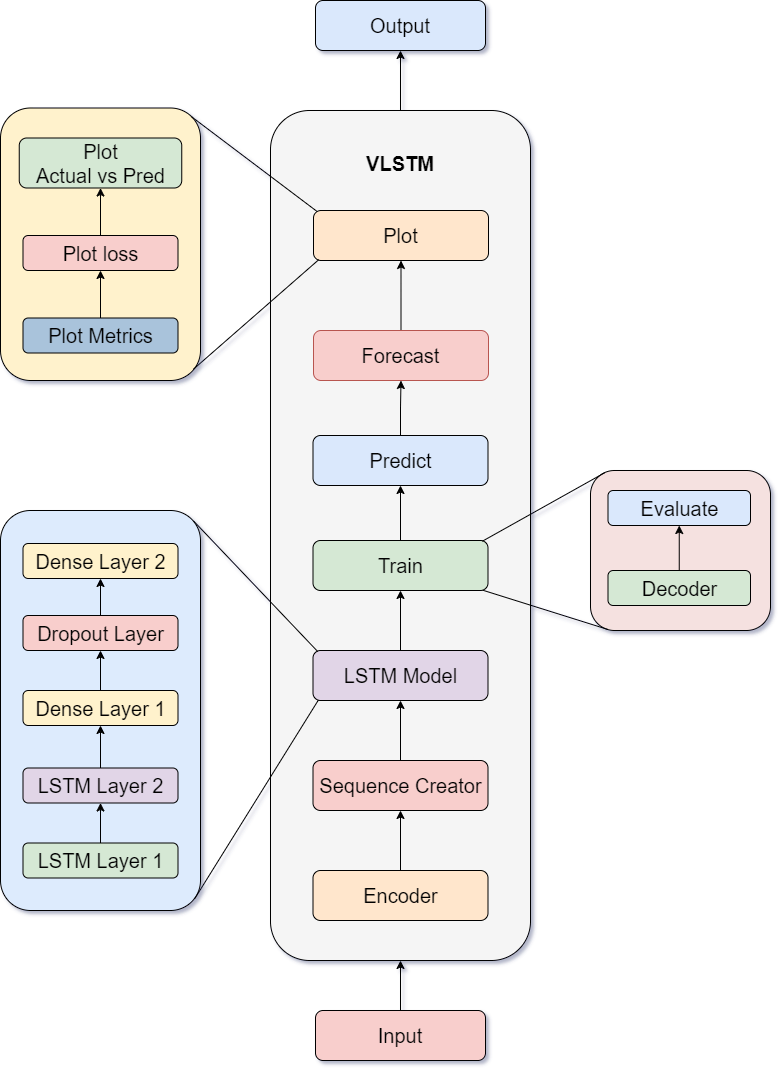

The diagram above was exported from draw.io. Its source (the exported page's mxGraphModel, read from the mxfile embedded in the PNG):
<mxGraphModel dx="1851" dy="827" grid="0" gridSize="10" guides="1" tooltips="1" connect="1" arrows="1" fold="1" page="0" pageScale="1" pageWidth="700" pageHeight="1000" background="#ffffff" math="0" shadow="1">
  <root>
    <mxCell id="0" />
    <mxCell id="1" parent="0" />
    <mxCell id="OKiee_rYJw-JIQHx1byR-1" style="edgeStyle=orthogonalEdgeStyle;rounded=0;orthogonalLoop=1;jettySize=auto;html=1;exitX=0.5;exitY=0;exitDx=0;exitDy=0;entryX=0.5;entryY=1;entryDx=0;entryDy=0;" parent="1" source="OKiee_rYJw-JIQHx1byR-2" target="OKiee_rYJw-JIQHx1byR-34" edge="1">
      <mxGeometry relative="1" as="geometry" />
    </mxCell>
    <mxCell id="OKiee_rYJw-JIQHx1byR-2" value="" style="rounded=1;whiteSpace=wrap;html=1;fillColor=#f5f5f5;strokeColor=#000000;fontColor=#333333;" parent="1" vertex="1">
      <mxGeometry x="569" y="511" width="260" height="850" as="geometry" />
    </mxCell>
    <mxCell id="OKiee_rYJw-JIQHx1byR-3" value="" style="rounded=1;whiteSpace=wrap;html=1;fillColor=#f5e1e0;strokeColor=#000000;" parent="1" vertex="1">
      <mxGeometry x="889" y="871" width="180" height="160" as="geometry" />
    </mxCell>
    <mxCell id="OKiee_rYJw-JIQHx1byR-4" value="" style="rounded=1;whiteSpace=wrap;html=1;fillColor=#ddebfd;strokeColor=#000000;" parent="1" vertex="1">
      <mxGeometry x="299" y="911" width="200" height="400" as="geometry" />
    </mxCell>
    <mxCell id="OKiee_rYJw-JIQHx1byR-5" style="edgeStyle=orthogonalEdgeStyle;rounded=0;orthogonalLoop=1;jettySize=auto;html=1;exitX=0.5;exitY=0;exitDx=0;exitDy=0;entryX=0.5;entryY=1;entryDx=0;entryDy=0;" parent="1" source="OKiee_rYJw-JIQHx1byR-6" target="OKiee_rYJw-JIQHx1byR-2" edge="1">
      <mxGeometry relative="1" as="geometry" />
    </mxCell>
    <mxCell id="OKiee_rYJw-JIQHx1byR-6" value="&lt;font style=&quot;font-size: 20px;&quot;&gt;Input&lt;/font&gt;" style="rounded=1;whiteSpace=wrap;html=1;fillColor=#f8cecc;strokeColor=#000000;" parent="1" vertex="1">
      <mxGeometry x="614" y="1411" width="170" height="50" as="geometry" />
    </mxCell>
    <mxCell id="OKiee_rYJw-JIQHx1byR-7" value="&lt;font style=&quot;font-size: 20px;&quot;&gt;Plot&lt;/font&gt;" style="rounded=1;whiteSpace=wrap;html=1;fillColor=#ffe6cc;strokeColor=#000000;" parent="1" vertex="1">
      <mxGeometry x="612" y="611" width="175" height="50" as="geometry" />
    </mxCell>
    <mxCell id="OKiee_rYJw-JIQHx1byR-8" style="edgeStyle=orthogonalEdgeStyle;rounded=0;orthogonalLoop=1;jettySize=auto;html=1;exitX=0.5;exitY=0;exitDx=0;exitDy=0;" parent="1" source="OKiee_rYJw-JIQHx1byR-9" target="OKiee_rYJw-JIQHx1byR-7" edge="1">
      <mxGeometry relative="1" as="geometry" />
    </mxCell>
    <mxCell id="OKiee_rYJw-JIQHx1byR-9" value="&lt;font style=&quot;font-size: 20px;&quot;&gt;Forecast&lt;/font&gt;" style="rounded=1;whiteSpace=wrap;html=1;fillColor=#f8cecc;strokeColor=#b85450;" parent="1" vertex="1">
      <mxGeometry x="612" y="731" width="175" height="50" as="geometry" />
    </mxCell>
    <mxCell id="OKiee_rYJw-JIQHx1byR-10" style="edgeStyle=orthogonalEdgeStyle;rounded=0;orthogonalLoop=1;jettySize=auto;html=1;exitX=0.5;exitY=0;exitDx=0;exitDy=0;" parent="1" source="l-ADic3YEsgxRTLQbysZ-1" target="OKiee_rYJw-JIQHx1byR-9" edge="1">
      <mxGeometry relative="1" as="geometry">
        <mxPoint x="699.5" y="831" as="sourcePoint" />
      </mxGeometry>
    </mxCell>
    <mxCell id="OKiee_rYJw-JIQHx1byR-11" value="&lt;font style=&quot;font-size: 20px;&quot;&gt;Train&lt;/font&gt;" style="rounded=1;whiteSpace=wrap;html=1;fillColor=#d5e8d4;strokeColor=#000000;" parent="1" vertex="1">
      <mxGeometry x="611.5" y="941" width="175" height="50" as="geometry" />
    </mxCell>
    <mxCell id="OKiee_rYJw-JIQHx1byR-12" value="" style="rounded=1;whiteSpace=wrap;html=1;fillColor=#fff2cc;strokeColor=#000000;" parent="1" vertex="1">
      <mxGeometry x="299" y="508.5" width="200" height="272.5" as="geometry" />
    </mxCell>
    <mxCell id="OKiee_rYJw-JIQHx1byR-13" style="edgeStyle=orthogonalEdgeStyle;rounded=0;orthogonalLoop=1;jettySize=auto;html=1;exitX=0.5;exitY=0;exitDx=0;exitDy=0;" parent="1" source="OKiee_rYJw-JIQHx1byR-14" target="OKiee_rYJw-JIQHx1byR-11" edge="1">
      <mxGeometry relative="1" as="geometry" />
    </mxCell>
    <mxCell id="OKiee_rYJw-JIQHx1byR-14" value="&lt;font style=&quot;font-size: 20px;&quot;&gt;LSTM Model&lt;/font&gt;" style="rounded=1;whiteSpace=wrap;html=1;fillColor=#e1d5e7;strokeColor=#000000;" parent="1" vertex="1">
      <mxGeometry x="611.5" y="1051" width="175" height="50" as="geometry" />
    </mxCell>
    <mxCell id="OKiee_rYJw-JIQHx1byR-15" style="edgeStyle=orthogonalEdgeStyle;rounded=0;orthogonalLoop=1;jettySize=auto;html=1;exitX=0.5;exitY=0;exitDx=0;exitDy=0;entryX=0.5;entryY=1;entryDx=0;entryDy=0;" parent="1" source="OKiee_rYJw-JIQHx1byR-16" target="OKiee_rYJw-JIQHx1byR-14" edge="1">
      <mxGeometry relative="1" as="geometry" />
    </mxCell>
    <mxCell id="OKiee_rYJw-JIQHx1byR-16" value="&lt;font style=&quot;font-size: 20px;&quot;&gt;Sequence Creator&lt;/font&gt;" style="rounded=1;whiteSpace=wrap;html=1;fillColor=#f8cecc;strokeColor=#000000;" parent="1" vertex="1">
      <mxGeometry x="611.5" y="1161" width="175" height="50" as="geometry" />
    </mxCell>
    <mxCell id="OKiee_rYJw-JIQHx1byR-17" style="edgeStyle=orthogonalEdgeStyle;rounded=0;orthogonalLoop=1;jettySize=auto;html=1;exitX=0.5;exitY=0;exitDx=0;exitDy=0;" parent="1" source="OKiee_rYJw-JIQHx1byR-18" target="OKiee_rYJw-JIQHx1byR-16" edge="1">
      <mxGeometry relative="1" as="geometry" />
    </mxCell>
    <mxCell id="OKiee_rYJw-JIQHx1byR-18" value="&lt;font style=&quot;font-size: 20px;&quot;&gt;Encoder&lt;/font&gt;" style="rounded=1;whiteSpace=wrap;html=1;fillColor=#ffe6cc;strokeColor=#000000;" parent="1" vertex="1">
      <mxGeometry x="611.5" y="1271" width="175" height="50" as="geometry" />
    </mxCell>
    <mxCell id="OKiee_rYJw-JIQHx1byR-19" value="&lt;font style=&quot;font-size: 20px;&quot;&gt;Evaluate&lt;/font&gt;" style="rounded=1;whiteSpace=wrap;html=1;fillColor=#dae8fc;strokeColor=#000000;" parent="1" vertex="1">
      <mxGeometry x="906.5" y="891" width="142.5" height="35" as="geometry" />
    </mxCell>
    <mxCell id="OKiee_rYJw-JIQHx1byR-20" style="edgeStyle=orthogonalEdgeStyle;rounded=0;orthogonalLoop=1;jettySize=auto;html=1;exitX=0.5;exitY=0;exitDx=0;exitDy=0;entryX=0.5;entryY=1;entryDx=0;entryDy=0;" parent="1" source="OKiee_rYJw-JIQHx1byR-21" target="OKiee_rYJw-JIQHx1byR-19" edge="1">
      <mxGeometry relative="1" as="geometry" />
    </mxCell>
    <mxCell id="OKiee_rYJw-JIQHx1byR-21" value="&lt;font style=&quot;font-size: 20px;&quot;&gt;Decoder&lt;/font&gt;" style="rounded=1;whiteSpace=wrap;html=1;fillColor=#d5e8d4;strokeColor=#000000;" parent="1" vertex="1">
      <mxGeometry x="906.5" y="971" width="142.5" height="35" as="geometry" />
    </mxCell>
    <mxCell id="OKiee_rYJw-JIQHx1byR-22" value="&lt;font style=&quot;font-size: 20px;&quot;&gt;Plot&lt;/font&gt;&lt;div&gt;&lt;font style=&quot;font-size: 20px;&quot;&gt;Actual vs Pred&lt;/font&gt;&lt;/div&gt;" style="rounded=1;whiteSpace=wrap;html=1;fillColor=#d5e8d4;strokeColor=#000000;" parent="1" vertex="1">
      <mxGeometry x="317.75" y="538.5" width="162.5" height="50" as="geometry" />
    </mxCell>
    <mxCell id="OKiee_rYJw-JIQHx1byR-23" value="&lt;font style=&quot;font-size: 20px;&quot;&gt;Plot loss&lt;/font&gt;" style="rounded=1;whiteSpace=wrap;html=1;fillColor=#f8cecc;strokeColor=#000000;" parent="1" vertex="1">
      <mxGeometry x="321.5" y="636" width="155" height="35" as="geometry" />
    </mxCell>
    <mxCell id="OKiee_rYJw-JIQHx1byR-24" style="edgeStyle=orthogonalEdgeStyle;rounded=0;orthogonalLoop=1;jettySize=auto;html=1;exitX=0.5;exitY=0;exitDx=0;exitDy=0;entryX=0.5;entryY=1;entryDx=0;entryDy=0;" parent="1" source="OKiee_rYJw-JIQHx1byR-25" target="OKiee_rYJw-JIQHx1byR-27" edge="1">
      <mxGeometry relative="1" as="geometry" />
    </mxCell>
    <mxCell id="OKiee_rYJw-JIQHx1byR-25" value="&lt;font style=&quot;font-size: 20px;&quot;&gt;LSTM Layer 1&lt;/font&gt;" style="rounded=1;whiteSpace=wrap;html=1;fillColor=#d5e8d4;strokeColor=#000000;" parent="1" vertex="1">
      <mxGeometry x="321.5" y="1243.5" width="155" height="35" as="geometry" />
    </mxCell>
    <mxCell id="OKiee_rYJw-JIQHx1byR-26" style="edgeStyle=orthogonalEdgeStyle;rounded=0;orthogonalLoop=1;jettySize=auto;html=1;exitX=0.5;exitY=0;exitDx=0;exitDy=0;entryX=0.5;entryY=1;entryDx=0;entryDy=0;" parent="1" source="OKiee_rYJw-JIQHx1byR-27" target="OKiee_rYJw-JIQHx1byR-29" edge="1">
      <mxGeometry relative="1" as="geometry" />
    </mxCell>
    <mxCell id="OKiee_rYJw-JIQHx1byR-27" value="&lt;span style=&quot;font-size: 20px;&quot;&gt;LSTM&amp;nbsp;&lt;/span&gt;&lt;span style=&quot;font-size: 20px;&quot;&gt;Layer 2&lt;/span&gt;" style="rounded=1;whiteSpace=wrap;html=1;fillColor=#e1d5e7;strokeColor=#000000;" parent="1" vertex="1">
      <mxGeometry x="321.5" y="1168.5" width="155" height="35" as="geometry" />
    </mxCell>
    <mxCell id="OKiee_rYJw-JIQHx1byR-28" style="edgeStyle=orthogonalEdgeStyle;rounded=0;orthogonalLoop=1;jettySize=auto;html=1;exitX=0.5;exitY=0;exitDx=0;exitDy=0;entryX=0.5;entryY=1;entryDx=0;entryDy=0;" parent="1" source="OKiee_rYJw-JIQHx1byR-29" target="OKiee_rYJw-JIQHx1byR-32" edge="1">
      <mxGeometry relative="1" as="geometry" />
    </mxCell>
    <mxCell id="OKiee_rYJw-JIQHx1byR-29" value="&lt;font style=&quot;font-size: 20px;&quot;&gt;Dense Layer 1&lt;/font&gt;" style="rounded=1;whiteSpace=wrap;html=1;fillColor=#fff2cc;strokeColor=#000000;" parent="1" vertex="1">
      <mxGeometry x="321.5" y="1091" width="155" height="35" as="geometry" />
    </mxCell>
    <mxCell id="OKiee_rYJw-JIQHx1byR-31" value="&lt;span style=&quot;font-size: 20px;&quot;&gt;Dense Layer 2&lt;/span&gt;" style="rounded=1;whiteSpace=wrap;html=1;fillColor=#fff2cc;strokeColor=#000000;" parent="1" vertex="1">
      <mxGeometry x="321.5" y="944" width="155" height="35" as="geometry" />
    </mxCell>
    <mxCell id="OKiee_rYJw-JIQHx1byR-32" value="&lt;span style=&quot;font-size: 20px;&quot;&gt;Dropout Layer&lt;/span&gt;" style="rounded=1;whiteSpace=wrap;html=1;fillColor=#f8cecc;strokeColor=#000000;" parent="1" vertex="1">
      <mxGeometry x="321.5" y="1016" width="155" height="35" as="geometry" />
    </mxCell>
    <mxCell id="OKiee_rYJw-JIQHx1byR-33" style="edgeStyle=orthogonalEdgeStyle;rounded=0;orthogonalLoop=1;jettySize=auto;html=1;exitX=0.5;exitY=1;exitDx=0;exitDy=0;" parent="1" source="OKiee_rYJw-JIQHx1byR-4" target="OKiee_rYJw-JIQHx1byR-4" edge="1">
      <mxGeometry relative="1" as="geometry" />
    </mxCell>
    <mxCell id="OKiee_rYJw-JIQHx1byR-34" value="&lt;span style=&quot;font-size: 20px;&quot;&gt;Output&lt;/span&gt;" style="rounded=1;whiteSpace=wrap;html=1;fillColor=#dae8fc;strokeColor=#000000;" parent="1" vertex="1">
      <mxGeometry x="614" y="401" width="170" height="50" as="geometry" />
    </mxCell>
    <mxCell id="OKiee_rYJw-JIQHx1byR-35" value="" style="endArrow=none;html=1;rounded=0;exitX=0.965;exitY=0.026;exitDx=0;exitDy=0;entryX=0.027;entryY=0.021;entryDx=0;entryDy=0;entryPerimeter=0;exitPerimeter=0;" parent="1" source="OKiee_rYJw-JIQHx1byR-4" target="OKiee_rYJw-JIQHx1byR-14" edge="1">
      <mxGeometry width="50" height="50" relative="1" as="geometry">
        <mxPoint x="529" y="961" as="sourcePoint" />
        <mxPoint x="579" y="911" as="targetPoint" />
      </mxGeometry>
    </mxCell>
    <mxCell id="OKiee_rYJw-JIQHx1byR-36" value="" style="endArrow=none;html=1;rounded=0;exitX=0.973;exitY=0.969;exitDx=0;exitDy=0;exitPerimeter=0;entryX=0.031;entryY=0.99;entryDx=0;entryDy=0;entryPerimeter=0;" parent="1" source="OKiee_rYJw-JIQHx1byR-4" target="OKiee_rYJw-JIQHx1byR-14" edge="1">
      <mxGeometry width="50" height="50" relative="1" as="geometry">
        <mxPoint x="487" y="1307" as="sourcePoint" />
        <mxPoint x="616" y="1098" as="targetPoint" />
      </mxGeometry>
    </mxCell>
    <mxCell id="OKiee_rYJw-JIQHx1byR-37" value="" style="endArrow=none;html=1;rounded=0;exitX=0.968;exitY=0.014;exitDx=0;exitDy=0;entryX=0.079;entryY=0.014;entryDx=0;entryDy=0;entryPerimeter=0;exitPerimeter=0;" parent="1" source="OKiee_rYJw-JIQHx1byR-11" target="OKiee_rYJw-JIQHx1byR-3" edge="1">
      <mxGeometry width="50" height="50" relative="1" as="geometry">
        <mxPoint x="839" y="921" as="sourcePoint" />
        <mxPoint x="889" y="871" as="targetPoint" />
      </mxGeometry>
    </mxCell>
    <mxCell id="OKiee_rYJw-JIQHx1byR-38" value="" style="endArrow=none;html=1;rounded=0;exitX=0.97;exitY=0.994;exitDx=0;exitDy=0;exitPerimeter=0;entryX=0.095;entryY=0.993;entryDx=0;entryDy=0;entryPerimeter=0;" parent="1" source="OKiee_rYJw-JIQHx1byR-11" target="OKiee_rYJw-JIQHx1byR-3" edge="1">
      <mxGeometry width="50" height="50" relative="1" as="geometry">
        <mxPoint x="889" y="1001" as="sourcePoint" />
        <mxPoint x="939" y="951" as="targetPoint" />
      </mxGeometry>
    </mxCell>
    <mxCell id="OKiee_rYJw-JIQHx1byR-39" value="" style="endArrow=none;html=1;rounded=0;exitX=0.021;exitY=0.021;exitDx=0;exitDy=0;exitPerimeter=0;entryX=0.957;entryY=0.033;entryDx=0;entryDy=0;entryPerimeter=0;" parent="1" source="OKiee_rYJw-JIQHx1byR-7" target="OKiee_rYJw-JIQHx1byR-12" edge="1">
      <mxGeometry width="50" height="50" relative="1" as="geometry">
        <mxPoint x="829" y="881" as="sourcePoint" />
        <mxPoint x="519" y="671" as="targetPoint" />
      </mxGeometry>
    </mxCell>
    <mxCell id="OKiee_rYJw-JIQHx1byR-40" value="" style="endArrow=none;html=1;rounded=0;entryX=0.03;entryY=0.984;entryDx=0;entryDy=0;entryPerimeter=0;exitX=0.964;exitY=0.959;exitDx=0;exitDy=0;exitPerimeter=0;" parent="1" source="OKiee_rYJw-JIQHx1byR-12" target="OKiee_rYJw-JIQHx1byR-7" edge="1">
      <mxGeometry width="50" height="50" relative="1" as="geometry">
        <mxPoint x="478" y="861" as="sourcePoint" />
        <mxPoint x="559" y="771" as="targetPoint" />
      </mxGeometry>
    </mxCell>
    <mxCell id="OKiee_rYJw-JIQHx1byR-41" value="&lt;span style=&quot;font-size: 20px;&quot;&gt;&lt;b&gt;VLSTM&lt;/b&gt;&lt;/span&gt;" style="text;html=1;align=center;verticalAlign=middle;whiteSpace=wrap;rounded=0;" parent="1" vertex="1">
      <mxGeometry x="669" y="548.5" width="60" height="30" as="geometry" />
    </mxCell>
    <mxCell id="OKiee_rYJw-JIQHx1byR-42" value="&lt;span style=&quot;font-size: 20px;&quot;&gt;&lt;font color=&quot;#000000&quot;&gt;Plot Metrics&lt;/font&gt;&lt;/span&gt;" style="rounded=1;whiteSpace=wrap;html=1;fillColor=#a9c3db;strokeColor=#000000;fontColor=#ffffff;" parent="1" vertex="1">
      <mxGeometry x="321.5" y="718.5" width="155" height="35" as="geometry" />
    </mxCell>
    <mxCell id="OKiee_rYJw-JIQHx1byR-43" style="edgeStyle=orthogonalEdgeStyle;rounded=0;orthogonalLoop=1;jettySize=auto;html=1;exitX=0.5;exitY=0;exitDx=0;exitDy=0;entryX=0.5;entryY=1;entryDx=0;entryDy=0;" parent="1" source="OKiee_rYJw-JIQHx1byR-42" target="OKiee_rYJw-JIQHx1byR-23" edge="1">
      <mxGeometry relative="1" as="geometry">
        <mxPoint x="924" y="528.5" as="sourcePoint" />
        <mxPoint x="399" y="668.5" as="targetPoint" />
      </mxGeometry>
    </mxCell>
    <mxCell id="OKiee_rYJw-JIQHx1byR-44" value="" style="endArrow=classic;html=1;rounded=0;exitX=0.5;exitY=0;exitDx=0;exitDy=0;entryX=0.5;entryY=1;entryDx=0;entryDy=0;" parent="1" source="OKiee_rYJw-JIQHx1byR-23" target="OKiee_rYJw-JIQHx1byR-22" edge="1">
      <mxGeometry width="50" height="50" relative="1" as="geometry">
        <mxPoint x="234" y="538.5" as="sourcePoint" />
        <mxPoint x="284" y="488.5" as="targetPoint" />
      </mxGeometry>
    </mxCell>
    <mxCell id="OKiee_rYJw-JIQHx1byR-45" value="" style="edgeStyle=orthogonalEdgeStyle;rounded=0;orthogonalLoop=1;jettySize=auto;html=1;exitX=0.5;exitY=0;exitDx=0;exitDy=0;entryX=0.5;entryY=1;entryDx=0;entryDy=0;" parent="1" source="OKiee_rYJw-JIQHx1byR-11" target="l-ADic3YEsgxRTLQbysZ-1" edge="1">
      <mxGeometry relative="1" as="geometry">
        <mxPoint x="699" y="941" as="sourcePoint" />
        <mxPoint x="699.5" y="881" as="targetPoint" />
      </mxGeometry>
    </mxCell>
    <mxCell id="6ve3e0p1etftkXGksgkd-1" value="" style="endArrow=classic;html=1;rounded=0;entryX=0.5;entryY=1;entryDx=0;entryDy=0;exitX=0.5;exitY=0;exitDx=0;exitDy=0;" parent="1" source="OKiee_rYJw-JIQHx1byR-32" target="OKiee_rYJw-JIQHx1byR-31" edge="1">
      <mxGeometry width="50" height="50" relative="1" as="geometry">
        <mxPoint x="398" y="1011" as="sourcePoint" />
        <mxPoint x="445" y="958" as="targetPoint" />
      </mxGeometry>
    </mxCell>
    <mxCell id="l-ADic3YEsgxRTLQbysZ-1" value="&lt;font style=&quot;font-size: 20px;&quot;&gt;Predict&lt;/font&gt;" style="rounded=1;whiteSpace=wrap;html=1;fillColor=#dae8fc;strokeColor=#000000;" vertex="1" parent="1">
      <mxGeometry x="611.5" y="836" width="175" height="50" as="geometry" />
    </mxCell>
  </root>
</mxGraphModel>